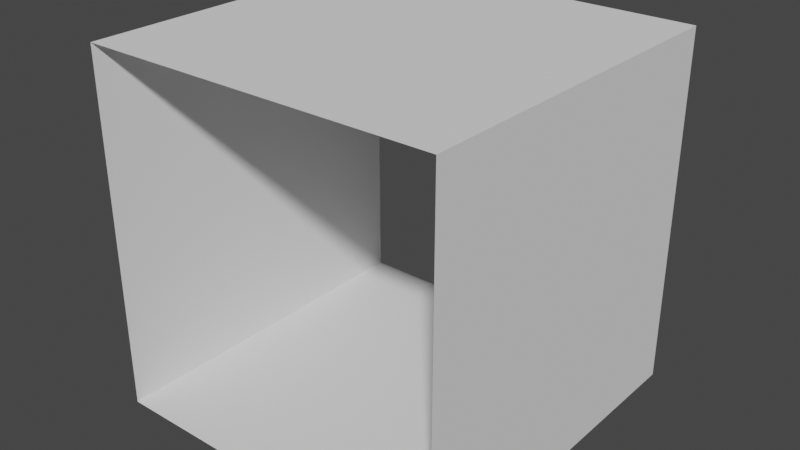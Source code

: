 # Source: Cuboid.blend  (saved by Blender 2.91.10; exported with 4.5.12 LTS)
import bpy
from mathutils import Matrix  # noqa: F401  (used for matrix-valued properties, if any)

bpy.ops.wm.read_factory_settings(use_empty=True)
scene = bpy.context.scene
scene.name = 'Scene'

# ---- collections
col_collection = bpy.data.collections.new('Collection'); scene.collection.children.link(col_collection)

# ---- world
world_world = bpy.data.worlds.new('World'); scene.world = world_world
world_world.use_nodes = True; world_world.node_tree.nodes.clear()
_N = world_world.node_tree.nodes; _L = world_world.node_tree.links
n0 = _N.new('ShaderNodeOutputWorld'); n0.name = 'World Output'; n0.location = (300, 300)
n1 = _N.new('ShaderNodeBackground'); n1.name = 'Background'; n1.location = (10, 300)
n1.inputs[0].default_value = (0.05088, 0.05088, 0.05088, 1.0)
_L.new(n1.outputs[0], n0.inputs[0])
n0.is_active_output = True
world_world.color = (0.05088, 0.05088, 0.05088)
world_world.use_sun_shadow = False
world_world.sun_shadow_jitter_overblur = 0.0

# ---- meshes
me_cube = bpy.data.meshes.new('Cube')
me_cube.from_pydata([(-0.5, -1.0, -0.5), (-0.5, -1.0, 0.5), (-0.5, 0.0, -0.5), (-0.5, 0.0, 0.5), (0.5, -1.0, -0.5), (0.5, -1.0, 0.5), (0.5, 0.0, -0.5), (0.5, 0.0, 0.5), (0.49, 0.0, -0.5), (0.48, 0.0, -0.5), (0.47, 0.0, -0.5), (0.46, 0.0, -0.5), (0.45, 0.0, -0.5), (0.44, 0.0, -0.5), (0.43, 0.0, -0.5), (0.42, 0.0, -0.5), (0.41, 0.0, -0.5), (0.4, 0.0, -0.5), (0.39, 0.0, -0.5), (0.38, 0.0, -0.5), (0.37, 0.0, -0.5), (0.36, 0.0, -0.5), (0.35, 0.0, -0.5), (0.34, 0.0, -0.5), (0.33, 0.0, -0.5), (0.32, 0.0, -0.5), (0.31, 0.0, -0.5), (0.3, 0.0, -0.5), (0.29, 0.0, -0.5), (0.28, 0.0, -0.5), (0.27, 0.0, -0.5), (0.26, 0.0, -0.5), (0.25, 0.0, -0.5), (0.24, 0.0, -0.5), (0.23, 0.0, -0.5), (0.22, 0.0, -0.5), (0.21, 0.0, -0.5), (0.2, 0.0, -0.5), (0.19, 0.0, -0.5), (0.18, 0.0, -0.5), (0.17, 0.0, -0.5), (0.16, 0.0, -0.5), (0.15, 0.0, -0.5), (0.14, 0.0, -0.5), (0.13, 0.0, -0.5), (0.12, 0.0, -0.5), (0.11, 0.0, -0.5), (0.1, 0.0, -0.5), (0.09, 0.0, -0.5), (0.08, 0.0, -0.5), (0.07, 0.0, -0.5), (0.06, 0.0, -0.5), (0.05, 0.0, -0.5), (0.04, 0.0, -0.5), (0.03, 0.0, -0.5), (0.02, 0.0, -0.5), (0.01, 0.0, -0.5), (1.248e-07, 0.0, -0.5), (-0.01, 0.0, -0.5), (-0.02, 0.0, -0.5), (-0.03, 0.0, -0.5), (-0.04, 0.0, -0.5), (-0.05, 0.0, -0.5), (-0.06, 0.0, -0.5), (-0.07, 0.0, -0.5), (-0.08, 0.0, -0.5), (-0.09, 0.0, -0.5), (-0.1, 0.0, -0.5), (-0.11, 0.0, -0.5), (-0.12, 0.0, -0.5), (-0.13, 0.0, -0.5), (-0.14, 0.0, -0.5), (-0.15, 0.0, -0.5), (-0.16, 0.0, -0.5), (-0.17, 0.0, -0.5), (-0.18, 0.0, -0.5), (-0.19, 0.0, -0.5), (-0.2, 0.0, -0.5), (-0.21, 0.0, -0.5), (-0.22, 0.0, -0.5), (-0.23, 0.0, -0.5), (-0.24, 0.0, -0.5), (-0.25, 0.0, -0.5), (-0.26, 0.0, -0.5), (-0.27, 0.0, -0.5), (-0.28, 0.0, -0.5), (-0.29, 0.0, -0.5), (-0.3, 0.0, -0.5), (-0.31, 0.0, -0.5), (-0.32, 0.0, -0.5), (-0.33, 0.0, -0.5), (-0.34, 0.0, -0.5), (-0.35, 0.0, -0.5), (-0.36, 0.0, -0.5), (-0.37, 0.0, -0.5), (-0.38, 0.0, -0.5), (-0.39, 0.0, -0.5), (-0.4, 0.0, -0.5), (-0.41, 0.0, -0.5), (-0.42, 0.0, -0.5), (-0.43, 0.0, -0.5), (-0.44, 0.0, -0.5), (-0.45, 0.0, -0.5), (-0.46, 0.0, -0.5), (-0.47, 0.0, -0.5), (-0.48, 0.0, -0.5), (-0.49, 0.0, -0.5), (-0.49, 0.0, 0.5), (-0.48, 0.0, 0.5), (-0.47, 0.0, 0.5), (-0.46, 0.0, 0.5), (-0.45, 0.0, 0.5), (-0.44, 0.0, 0.5), (-0.43, 0.0, 0.5), (-0.42, 0.0, 0.5), (-0.41, 0.0, 0.5), (-0.4, 0.0, 0.5), (-0.39, 0.0, 0.5), (-0.38, 0.0, 0.5), (-0.37, 0.0, 0.5), (-0.36, 0.0, 0.5), (-0.35, 0.0, 0.5), (-0.34, 0.0, 0.5), (-0.33, 0.0, 0.5), (-0.32, 0.0, 0.5), (-0.31, 0.0, 0.5), (-0.3, 0.0, 0.5), (-0.29, 0.0, 0.5), (-0.28, 0.0, 0.5), (-0.27, 0.0, 0.5), (-0.26, 0.0, 0.5), (-0.25, 0.0, 0.5), (-0.24, 0.0, 0.5), (-0.23, 0.0, 0.5), (-0.22, 0.0, 0.5), (-0.21, 0.0, 0.5), (-0.2, 0.0, 0.5), (-0.19, 0.0, 0.5), (-0.18, 0.0, 0.5), (-0.17, 0.0, 0.5), (-0.16, 0.0, 0.5), (-0.15, 0.0, 0.5), (-0.14, 0.0, 0.5), (-0.13, 0.0, 0.5), (-0.12, 0.0, 0.5), (-0.11, 0.0, 0.5), (-0.1, 0.0, 0.5), (-0.09, 0.0, 0.5), (-0.08, 0.0, 0.5), (-0.07, 0.0, 0.5), (-0.06, 0.0, 0.5), (-0.05, 0.0, 0.5), (-0.04, 0.0, 0.5), (-0.03, 0.0, 0.5), (-0.02, 0.0, 0.5), (-0.01, 0.0, 0.5), (-1.248e-07, 0.0, 0.5), (0.01, 0.0, 0.5), (0.02, 0.0, 0.5), (0.03, 0.0, 0.5), (0.04, 0.0, 0.5), (0.05, 0.0, 0.5), (0.06, 0.0, 0.5), (0.07, 0.0, 0.5), (0.08, 0.0, 0.5), (0.09, 0.0, 0.5), (0.1, 0.0, 0.5), (0.11, 0.0, 0.5), (0.12, 0.0, 0.5), (0.13, 0.0, 0.5), (0.14, 0.0, 0.5), (0.15, 0.0, 0.5), (0.16, 0.0, 0.5), (0.17, 0.0, 0.5), (0.18, 0.0, 0.5), (0.19, 0.0, 0.5), (0.2, 0.0, 0.5), (0.21, 0.0, 0.5), (0.22, 0.0, 0.5), (0.23, 0.0, 0.5), (0.24, 0.0, 0.5), (0.25, 0.0, 0.5), (0.26, 0.0, 0.5), (0.27, 0.0, 0.5), (0.28, 0.0, 0.5), (0.29, 0.0, 0.5), (0.3, 0.0, 0.5), (0.31, 0.0, 0.5), (0.32, 0.0, 0.5), (0.33, 0.0, 0.5), (0.34, 0.0, 0.5), (0.35, 0.0, 0.5), (0.36, 0.0, 0.5), (0.37, 0.0, 0.5), (0.38, 0.0, 0.5), (0.39, 0.0, 0.5), (0.4, 0.0, 0.5), (0.41, 0.0, 0.5), (0.42, 0.0, 0.5), (0.43, 0.0, 0.5), (0.44, 0.0, 0.5), (0.45, 0.0, 0.5), (0.46, 0.0, 0.5), (0.47, 0.0, 0.5), (0.48, 0.0, 0.5), (0.49, 0.0, 0.5), (-0.49, -1.0, -0.5), (-0.48, -1.0, -0.5), (-0.47, -1.0, -0.5), (-0.46, -1.0, -0.5), (-0.45, -1.0, -0.5), (-0.44, -1.0, -0.5), (-0.43, -1.0, -0.5), (-0.42, -1.0, -0.5), (-0.41, -1.0, -0.5), (-0.4, -1.0, -0.5), (-0.39, -1.0, -0.5), (-0.38, -1.0, -0.5), (-0.37, -1.0, -0.5), (-0.36, -1.0, -0.5), (-0.35, -1.0, -0.5), (-0.34, -1.0, -0.5), (-0.33, -1.0, -0.5), (-0.32, -1.0, -0.5), (-0.31, -1.0, -0.5), (-0.3, -1.0, -0.5), (-0.29, -1.0, -0.5), (-0.28, -1.0, -0.5), (-0.27, -1.0, -0.5), (-0.26, -1.0, -0.5), (-0.25, -1.0, -0.5), (-0.24, -1.0, -0.5), (-0.23, -1.0, -0.5), (-0.22, -1.0, -0.5), (-0.21, -1.0, -0.5), (-0.2, -1.0, -0.5), (-0.19, -1.0, -0.5), (-0.18, -1.0, -0.5), (-0.17, -1.0, -0.5), (-0.16, -1.0, -0.5), (-0.15, -1.0, -0.5), (-0.14, -1.0, -0.5), (-0.13, -1.0, -0.5), (-0.12, -1.0, -0.5), (-0.11, -1.0, -0.5), (-0.1, -1.0, -0.5), (-0.09, -1.0, -0.5), (-0.08, -1.0, -0.5), (-0.07, -1.0, -0.5), (-0.06, -1.0, -0.5), (-0.05, -1.0, -0.5), (-0.04, -1.0, -0.5), (-0.03, -1.0, -0.5), (-0.02, -1.0, -0.5), (-0.01, -1.0, -0.5), (-1.248e-07, -1.0, -0.5), (0.01, -1.0, -0.5), (0.02, -1.0, -0.5), (0.03, -1.0, -0.5), (0.04, -1.0, -0.5), (0.05, -1.0, -0.5), (0.06, -1.0, -0.5), (0.07, -1.0, -0.5), (0.08, -1.0, -0.5), (0.09, -1.0, -0.5), (0.1, -1.0, -0.5), (0.11, -1.0, -0.5), (0.12, -1.0, -0.5), (0.13, -1.0, -0.5), (0.14, -1.0, -0.5), (0.15, -1.0, -0.5), (0.16, -1.0, -0.5), (0.17, -1.0, -0.5), (0.18, -1.0, -0.5), (0.19, -1.0, -0.5), (0.2, -1.0, -0.5), (0.21, -1.0, -0.5), (0.22, -1.0, -0.5), (0.23, -1.0, -0.5), (0.24, -1.0, -0.5), (0.25, -1.0, -0.5), (0.26, -1.0, -0.5), (0.27, -1.0, -0.5), (0.28, -1.0, -0.5), (0.29, -1.0, -0.5), (0.3, -1.0, -0.5), (0.31, -1.0, -0.5), (0.32, -1.0, -0.5), (0.33, -1.0, -0.5), (0.34, -1.0, -0.5), (0.35, -1.0, -0.5), (0.36, -1.0, -0.5), (0.37, -1.0, -0.5), (0.38, -1.0, -0.5), (0.39, -1.0, -0.5), (0.4, -1.0, -0.5), (0.41, -1.0, -0.5), (0.42, -1.0, -0.5), (0.43, -1.0, -0.5), (0.44, -1.0, -0.5), (0.45, -1.0, -0.5), (0.46, -1.0, -0.5), (0.47, -1.0, -0.5), (0.48, -1.0, -0.5), (0.49, -1.0, -0.5), (0.49, -1.0, 0.5), (0.48, -1.0, 0.5), (0.47, -1.0, 0.5), (0.46, -1.0, 0.5), (0.45, -1.0, 0.5), (0.44, -1.0, 0.5), (0.43, -1.0, 0.5), (0.42, -1.0, 0.5), (0.41, -1.0, 0.5), (0.4, -1.0, 0.5), (0.39, -1.0, 0.5), (0.38, -1.0, 0.5), (0.37, -1.0, 0.5), (0.36, -1.0, 0.5), (0.35, -1.0, 0.5), (0.34, -1.0, 0.5), (0.33, -1.0, 0.5), (0.32, -1.0, 0.5), (0.31, -1.0, 0.5), (0.3, -1.0, 0.5), (0.29, -1.0, 0.5), (0.28, -1.0, 0.5), (0.27, -1.0, 0.5), (0.26, -1.0, 0.5), (0.25, -1.0, 0.5), (0.24, -1.0, 0.5), (0.23, -1.0, 0.5), (0.22, -1.0, 0.5), (0.21, -1.0, 0.5), (0.2, -1.0, 0.5), (0.19, -1.0, 0.5), (0.18, -1.0, 0.5), (0.17, -1.0, 0.5), (0.16, -1.0, 0.5), (0.15, -1.0, 0.5), (0.14, -1.0, 0.5), (0.13, -1.0, 0.5), (0.12, -1.0, 0.5), (0.11, -1.0, 0.5), (0.1, -1.0, 0.5), (0.09, -1.0, 0.5), (0.08, -1.0, 0.5), (0.07, -1.0, 0.5), (0.06, -1.0, 0.5), (0.05, -1.0, 0.5), (0.04, -1.0, 0.5), (0.03, -1.0, 0.5), (0.02, -1.0, 0.5), (0.01, -1.0, 0.5), (1.248e-07, -1.0, 0.5), (-0.01, -1.0, 0.5), (-0.02, -1.0, 0.5), (-0.03, -1.0, 0.5), (-0.04, -1.0, 0.5), (-0.05, -1.0, 0.5), (-0.06, -1.0, 0.5), (-0.07, -1.0, 0.5), (-0.08, -1.0, 0.5), (-0.09, -1.0, 0.5), (-0.1, -1.0, 0.5), (-0.11, -1.0, 0.5), (-0.12, -1.0, 0.5), (-0.13, -1.0, 0.5), (-0.14, -1.0, 0.5), (-0.15, -1.0, 0.5), (-0.16, -1.0, 0.5), (-0.17, -1.0, 0.5), (-0.18, -1.0, 0.5), (-0.19, -1.0, 0.5), (-0.2, -1.0, 0.5), (-0.21, -1.0, 0.5), (-0.22, -1.0, 0.5), (-0.23, -1.0, 0.5), (-0.24, -1.0, 0.5), (-0.25, -1.0, 0.5), (-0.26, -1.0, 0.5), (-0.27, -1.0, 0.5), (-0.28, -1.0, 0.5), (-0.29, -1.0, 0.5), (-0.3, -1.0, 0.5), (-0.31, -1.0, 0.5), (-0.32, -1.0, 0.5), (-0.33, -1.0, 0.5), (-0.34, -1.0, 0.5), (-0.35, -1.0, 0.5), (-0.36, -1.0, 0.5), (-0.37, -1.0, 0.5), (-0.38, -1.0, 0.5), (-0.39, -1.0, 0.5), (-0.4, -1.0, 0.5), (-0.41, -1.0, 0.5), (-0.42, -1.0, 0.5), (-0.43, -1.0, 0.5), (-0.44, -1.0, 0.5), (-0.45, -1.0, 0.5), (-0.46, -1.0, 0.5), (-0.47, -1.0, 0.5), (-0.48, -1.0, 0.5), (-0.49, -1.0, 0.5), (-0.5, -1.0, -0.49), (-0.5, -1.0, -0.48), (-0.5, -1.0, -0.47), (-0.5, -1.0, -0.46), (-0.5, -1.0, -0.45), (-0.5, -1.0, -0.44), (-0.5, -1.0, -0.43), (-0.5, -1.0, -0.42), (-0.5, -1.0, -0.41), (-0.5, -1.0, -0.4), (-0.5, -1.0, -0.39), (-0.5, -1.0, -0.38), (-0.5, -1.0, -0.37), (-0.5, -1.0, -0.36), (-0.5, -1.0, -0.35), (-0.5, -1.0, -0.34), (-0.5, -1.0, -0.33), (-0.5, -1.0, -0.32), (-0.5, -1.0, -0.31), (-0.5, -1.0, -0.3), (-0.5, -1.0, -0.29), (-0.5, -1.0, -0.28), (-0.5, -1.0, -0.27), (-0.5, -1.0, -0.26), (-0.5, -1.0, -0.25), (-0.5, -1.0, -0.24), (-0.5, -1.0, -0.23), (-0.5, -1.0, -0.22), (-0.5, -1.0, -0.21), (-0.5, -1.0, -0.2), (-0.5, -1.0, -0.19), (-0.5, -1.0, -0.18), (-0.5, -1.0, -0.17), (-0.5, -1.0, -0.16), (-0.5, -1.0, -0.15), (-0.5, -1.0, -0.14), (-0.5, -1.0, -0.13), (-0.5, -1.0, -0.12), (-0.5, -1.0, -0.11), (-0.5, -1.0, -0.1), (-0.5, -1.0, -0.09), (-0.5, -1.0, -0.08), (-0.5, -1.0, -0.07), (-0.5, -1.0, -0.06), (-0.5, -1.0, -0.05), (-0.5, -1.0, -0.04), (-0.5, -1.0, -0.03), (-0.5, -1.0, -0.02), (-0.5, -1.0, -0.01), (-0.5, -1.0, -1.248e-07), (-0.5, -1.0, 0.01), (-0.5, -1.0, 0.02), (-0.5, -1.0, 0.03), (-0.5, -1.0, 0.04), (-0.5, -1.0, 0.05), (-0.5, -1.0, 0.06), (-0.5, -1.0, 0.07), (-0.5, -1.0, 0.08), (-0.5, -1.0, 0.09), (-0.5, -1.0, 0.1), (-0.5, -1.0, 0.11), (-0.5, -1.0, 0.12), (-0.5, -1.0, 0.13), (-0.5, -1.0, 0.14), (-0.5, -1.0, 0.15), (-0.5, -1.0, 0.16), (-0.5, -1.0, 0.17), (-0.5, -1.0, 0.18), (-0.5, -1.0, 0.19), (-0.5, -1.0, 0.2), (-0.5, -1.0, 0.21), (-0.5, -1.0, 0.22), (-0.5, -1.0, 0.23), (-0.5, -1.0, 0.24), (-0.5, -1.0, 0.25), (-0.5, -1.0, 0.26), (-0.5, -1.0, 0.27), (-0.5, -1.0, 0.28), (-0.5, -1.0, 0.29), (-0.5, -1.0, 0.3), (-0.5, -1.0, 0.31), (-0.5, -1.0, 0.32), (-0.5, -1.0, 0.33), (-0.5, -1.0, 0.34), (-0.5, -1.0, 0.35), (-0.5, -1.0, 0.36), (-0.5, -1.0, 0.37), (-0.5, -1.0, 0.38), (-0.5, -1.0, 0.39), (-0.5, -1.0, 0.4), (-0.5, -1.0, 0.41), (-0.5, -1.0, 0.42), (-0.5, -1.0, 0.43), (-0.5, -1.0, 0.44), (-0.5, -1.0, 0.45), (-0.5, -1.0, 0.46), (-0.5, -1.0, 0.47), (-0.5, -1.0, 0.48), (-0.5, -1.0, 0.49), (-0.5, 0.0, 0.49), (-0.5, 0.0, 0.48), (-0.5, 0.0, 0.47), (-0.5, 0.0, 0.46), (-0.5, 0.0, 0.45), (-0.5, 0.0, 0.44), (-0.5, 0.0, 0.43), (-0.5, 0.0, 0.42), (-0.5, 0.0, 0.41), (-0.5, 0.0, 0.4), (-0.5, 0.0, 0.39), (-0.5, 0.0, 0.38), (-0.5, 0.0, 0.37), (-0.5, 0.0, 0.36), (-0.5, 0.0, 0.35), (-0.5, 0.0, 0.34), (-0.5, 0.0, 0.33), (-0.5, 0.0, 0.32), (-0.5, 0.0, 0.31), (-0.5, 0.0, 0.3), (-0.5, 0.0, 0.29), (-0.5, 0.0, 0.28), (-0.5, 0.0, 0.27), (-0.5, 0.0, 0.26), (-0.5, 0.0, 0.25), (-0.5, 0.0, 0.24), (-0.5, 0.0, 0.23), (-0.5, 0.0, 0.22), (-0.5, 0.0, 0.21), (-0.5, 0.0, 0.2), (-0.5, 0.0, 0.19), (-0.5, 0.0, 0.18), (-0.5, 0.0, 0.17), (-0.5, 0.0, 0.16), (-0.5, 0.0, 0.15), (-0.5, 0.0, 0.14), (-0.5, 0.0, 0.13), (-0.5, 0.0, 0.12), (-0.5, 0.0, 0.11), (-0.5, 0.0, 0.1), (-0.5, 0.0, 0.09), (-0.5, 0.0, 0.08), (-0.5, 0.0, 0.07), (-0.5, 0.0, 0.06), (-0.5, 0.0, 0.05), (-0.5, 0.0, 0.04), (-0.5, 0.0, 0.03), (-0.5, 0.0, 0.02), (-0.5, 0.0, 0.01), (-0.5, 0.0, 1.248e-07), (-0.5, 0.0, -0.01), (-0.5, 0.0, -0.02), (-0.5, 0.0, -0.03), (-0.5, 0.0, -0.04), (-0.5, 0.0, -0.05), (-0.5, 0.0, -0.06), (-0.5, 0.0, -0.07), (-0.5, 0.0, -0.08), (-0.5, 0.0, -0.09), (-0.5, 0.0, -0.1), (-0.5, 0.0, -0.11), (-0.5, 0.0, -0.12), (-0.5, 0.0, -0.13), (-0.5, 0.0, -0.14), (-0.5, 0.0, -0.15), (-0.5, 0.0, -0.16), (-0.5, 0.0, -0.17), (-0.5, 0.0, -0.18), (-0.5, 0.0, -0.19), (-0.5, 0.0, -0.2), (-0.5, 0.0, -0.21), (-0.5, 0.0, -0.22), (-0.5, 0.0, -0.23), (-0.5, 0.0, -0.24), (-0.5, 0.0, -0.25), (-0.5, 0.0, -0.26), (-0.5, 0.0, -0.27), (-0.5, 0.0, -0.28), (-0.5, 0.0, -0.29), (-0.5, 0.0, -0.3), (-0.5, 0.0, -0.31), (-0.5, 0.0, -0.32), (-0.5, 0.0, -0.33), (-0.5, 0.0, -0.34), (-0.5, 0.0, -0.35), (-0.5, 0.0, -0.36), (-0.5, 0.0, -0.37), (-0.5, 0.0, -0.38), (-0.5, 0.0, -0.39), (-0.5, 0.0, -0.4), (-0.5, 0.0, -0.41), (-0.5, 0.0, -0.42), (-0.5, 0.0, -0.43), (-0.5, 0.0, -0.44), (-0.5, 0.0, -0.45), (-0.5, 0.0, -0.46), (-0.5, 0.0, -0.47), (-0.5, 0.0, -0.48), (-0.5, 0.0, -0.49), (0.5, 0.0, 0.49), (0.5, 0.0, 0.48), (0.5, 0.0, 0.47), (0.5, 0.0, 0.46), (0.5, 0.0, 0.45), (0.5, 0.0, 0.44), (0.5, 0.0, 0.43), (0.5, 0.0, 0.42), (0.5, 0.0, 0.41), (0.5, 0.0, 0.4), (0.5, 0.0, 0.39), (0.5, 0.0, 0.38), (0.5, 0.0, 0.37), (0.5, 0.0, 0.36), (0.5, 0.0, 0.35), (0.5, 0.0, 0.34), (0.5, 0.0, 0.33), (0.5, 0.0, 0.32), (0.5, 0.0, 0.31), (0.5, 0.0, 0.3), (0.5, 0.0, 0.29), (0.5, 0.0, 0.28), (0.5, 0.0, 0.27), (0.5, 0.0, 0.26), (0.5, 0.0, 0.25), (0.5, 0.0, 0.24), (0.5, 0.0, 0.23), (0.5, 0.0, 0.22), (0.5, 0.0, 0.21), (0.5, 0.0, 0.2), (0.5, 0.0, 0.19), (0.5, 0.0, 0.18), (0.5, 0.0, 0.17), (0.5, 0.0, 0.16), (0.5, 0.0, 0.15), (0.5, 0.0, 0.14), (0.5, 0.0, 0.13), (0.5, 0.0, 0.12), (0.5, 0.0, 0.11), (0.5, 0.0, 0.1), (0.5, 0.0, 0.09), (0.5, 0.0, 0.08), (0.5, 0.0, 0.07), (0.5, 0.0, 0.06), (0.5, 0.0, 0.05), (0.5, 0.0, 0.04), (0.5, 0.0, 0.03), (0.5, 0.0, 0.02), (0.5, 0.0, 0.01), (0.5, 0.0, 1.248e-07), (0.5, 0.0, -0.01), (0.5, 0.0, -0.02), (0.5, 0.0, -0.03), (0.5, 0.0, -0.04), (0.5, 0.0, -0.05), (0.5, 0.0, -0.06), (0.5, 0.0, -0.07), (0.5, 0.0, -0.08), (0.5, 0.0, -0.09), (0.5, 0.0, -0.1), (0.5, 0.0, -0.11), (0.5, 0.0, -0.12), (0.5, 0.0, -0.13), (0.5, 0.0, -0.14), (0.5, 0.0, -0.15), (0.5, 0.0, -0.16), (0.5, 0.0, -0.17), (0.5, 0.0, -0.18), (0.5, 0.0, -0.19), (0.5, 0.0, -0.2), (0.5, 0.0, -0.21), (0.5, 0.0, -0.22), (0.5, 0.0, -0.23), (0.5, 0.0, -0.24), (0.5, 0.0, -0.25), (0.5, 0.0, -0.26), (0.5, 0.0, -0.27), (0.5, 0.0, -0.28), (0.5, 0.0, -0.29), (0.5, 0.0, -0.3), (0.5, 0.0, -0.31), (0.5, 0.0, -0.32), (0.5, 0.0, -0.33), (0.5, 0.0, -0.34), (0.5, 0.0, -0.35), (0.5, 0.0, -0.36), (0.5, 0.0, -0.37), (0.5, 0.0, -0.38), (0.5, 0.0, -0.39), (0.5, 0.0, -0.4), (0.5, 0.0, -0.41), (0.5, 0.0, -0.42), (0.5, 0.0, -0.43), (0.5, 0.0, -0.44), (0.5, 0.0, -0.45), (0.5, 0.0, -0.46), (0.5, 0.0, -0.47), (0.5, 0.0, -0.48), (0.5, 0.0, -0.49), (0.5, -1.0, 0.49), (0.5, -1.0, 0.48), (0.5, -1.0, 0.47), (0.5, -1.0, 0.46), (0.5, -1.0, 0.45), (0.5, -1.0, 0.44), (0.5, -1.0, 0.43), (0.5, -1.0, 0.42), (0.5, -1.0, 0.41), (0.5, -1.0, 0.4), (0.5, -1.0, 0.39), (0.5, -1.0, 0.38), (0.5, -1.0, 0.37), (0.5, -1.0, 0.36), (0.5, -1.0, 0.35), (0.5, -1.0, 0.34), (0.5, -1.0, 0.33), (0.5, -1.0, 0.32), (0.5, -1.0, 0.31), (0.5, -1.0, 0.3), (0.5, -1.0, 0.29), (0.5, -1.0, 0.28), (0.5, -1.0, 0.27), (0.5, -1.0, 0.26), (0.5, -1.0, 0.25), (0.5, -1.0, 0.24), (0.5, -1.0, 0.23), (0.5, -1.0, 0.22), (0.5, -1.0, 0.21), (0.5, -1.0, 0.2), (0.5, -1.0, 0.19), (0.5, -1.0, 0.18), (0.5, -1.0, 0.17), (0.5, -1.0, 0.16), (0.5, -1.0, 0.15), (0.5, -1.0, 0.14), (0.5, -1.0, 0.13), (0.5, -1.0, 0.12), (0.5, -1.0, 0.11), (0.5, -1.0, 0.1), (0.5, -1.0, 0.09), (0.5, -1.0, 0.08), (0.5, -1.0, 0.07), (0.5, -1.0, 0.06), (0.5, -1.0, 0.05), (0.5, -1.0, 0.04), (0.5, -1.0, 0.03), (0.5, -1.0, 0.02), (0.5, -1.0, 0.01), (0.5, -1.0, 1.248e-07), (0.5, -1.0, -0.01), (0.5, -1.0, -0.02), (0.5, -1.0, -0.03), (0.5, -1.0, -0.04), (0.5, -1.0, -0.05), (0.5, -1.0, -0.06), (0.5, -1.0, -0.07), (0.5, -1.0, -0.08), (0.5, -1.0, -0.09), (0.5, -1.0, -0.1), (0.5, -1.0, -0.11), (0.5, -1.0, -0.12), (0.5, -1.0, -0.13), (0.5, -1.0, -0.14), (0.5, -1.0, -0.15), (0.5, -1.0, -0.16), (0.5, -1.0, -0.17), (0.5, -1.0, -0.18), (0.5, -1.0, -0.19), (0.5, -1.0, -0.2), (0.5, -1.0, -0.21), (0.5, -1.0, -0.22), (0.5, -1.0, -0.23), (0.5, -1.0, -0.24), (0.5, -1.0, -0.25), (0.5, -1.0, -0.26), (0.5, -1.0, -0.27), (0.5, -1.0, -0.28), (0.5, -1.0, -0.29), (0.5, -1.0, -0.3), (0.5, -1.0, -0.31), (0.5, -1.0, -0.32), (0.5, -1.0, -0.33), (0.5, -1.0, -0.34), (0.5, -1.0, -0.35), (0.5, -1.0, -0.36), (0.5, -1.0, -0.37), (0.5, -1.0, -0.38), (0.5, -1.0, -0.39), (0.5, -1.0, -0.4), (0.5, -1.0, -0.41), (0.5, -1.0, -0.42), (0.5, -1.0, -0.43), (0.5, -1.0, -0.44), (0.5, -1.0, -0.45), (0.5, -1.0, -0.46), (0.5, -1.0, -0.47), (0.5, -1.0, -0.48), (0.5, -1.0, -0.49)], [], [(502, 1, 3, 503), (602, 7, 5, 701), (8, 6, 4, 304), (107, 3, 1, 403), (7, 205, 305, 5), (205, 204, 306, 305), (204, 203, 307, 306), (203, 202, 308, 307), (202, 201, 309, 308), (201, 200, 310, 309), (200, 199, 311, 310), (199, 198, 312, 311), (198, 197, 313, 312), (197, 196, 314, 313), (196, 195, 315, 314), (195, 194, 316, 315), (194, 193, 317, 316), (193, 192, 318, 317), (192, 191, 319, 318), (191, 190, 320, 319), (190, 189, 321, 320), (189, 188, 322, 321), (188, 187, 323, 322), (187, 186, 324, 323), (186, 185, 325, 324), (185, 184, 326, 325), (184, 183, 327, 326), (183, 182, 328, 327), (182, 181, 329, 328), (181, 180, 330, 329), (180, 179, 331, 330), (179, 178, 332, 331), (178, 177, 333, 332), (177, 176, 334, 333), (176, 175, 335, 334), (175, 174, 336, 335), (174, 173, 337, 336), (173, 172, 338, 337), (172, 171, 339, 338), (171, 170, 340, 339), (170, 169, 341, 340), (169, 168, 342, 341), (168, 167, 343, 342), (167, 166, 344, 343), (166, 165, 345, 344), (165, 164, 346, 345), (164, 163, 347, 346), (163, 162, 348, 347), (162, 161, 349, 348), (161, 160, 350, 349), (160, 159, 351, 350), (159, 158, 352, 351), (158, 157, 353, 352), (157, 156, 354, 353), (156, 155, 355, 354), (155, 154, 356, 355), (154, 153, 357, 356), (153, 152, 358, 357), (152, 151, 359, 358), (151, 150, 360, 359), (150, 149, 361, 360), (149, 148, 362, 361), (148, 147, 363, 362), (147, 146, 364, 363), (146, 145, 365, 364), (145, 144, 366, 365), (144, 143, 367, 366), (143, 142, 368, 367), (142, 141, 369, 368), (141, 140, 370, 369), (140, 139, 371, 370), (139, 138, 372, 371), (138, 137, 373, 372), (137, 136, 374, 373), (136, 135, 375, 374), (135, 134, 376, 375), (134, 133, 377, 376), (133, 132, 378, 377), (132, 131, 379, 378), (131, 130, 380, 379), (130, 129, 381, 380), (129, 128, 382, 381), (128, 127, 383, 382), (127, 126, 384, 383), (126, 125, 385, 384), (125, 124, 386, 385), (124, 123, 387, 386), (123, 122, 388, 387), (122, 121, 389, 388), (121, 120, 390, 389), (120, 119, 391, 390), (119, 118, 392, 391), (118, 117, 393, 392), (117, 116, 394, 393), (116, 115, 395, 394), (115, 114, 396, 395), (114, 113, 397, 396), (113, 112, 398, 397), (112, 111, 399, 398), (111, 110, 400, 399), (110, 109, 401, 400), (109, 108, 402, 401), (108, 107, 403, 402), (2, 106, 206, 0), (106, 105, 207, 206), (105, 104, 208, 207), (104, 103, 209, 208), (103, 102, 210, 209), (102, 101, 211, 210), (101, 100, 212, 211), (100, 99, 213, 212), (99, 98, 214, 213), (98, 97, 215, 214), (97, 96, 216, 215), (96, 95, 217, 216), (95, 94, 218, 217), (94, 93, 219, 218), (93, 92, 220, 219), (92, 91, 221, 220), (91, 90, 222, 221), (90, 89, 223, 222), (89, 88, 224, 223), (88, 87, 225, 224), (87, 86, 226, 225), (86, 85, 227, 226), (85, 84, 228, 227), (84, 83, 229, 228), (83, 82, 230, 229), (82, 81, 231, 230), (81, 80, 232, 231), (80, 79, 233, 232), (79, 78, 234, 233), (78, 77, 235, 234), (77, 76, 236, 235), (76, 75, 237, 236), (75, 74, 238, 237), (74, 73, 239, 238), (73, 72, 240, 239), (72, 71, 241, 240), (71, 70, 242, 241), (70, 69, 243, 242), (69, 68, 244, 243), (68, 67, 245, 244), (67, 66, 246, 245), (66, 65, 247, 246), (65, 64, 248, 247), (64, 63, 249, 248), (63, 62, 250, 249), (62, 61, 251, 250), (61, 60, 252, 251), (60, 59, 253, 252), (59, 58, 254, 253), (58, 57, 255, 254), (57, 56, 256, 255), (56, 55, 257, 256), (55, 54, 258, 257), (54, 53, 259, 258), (53, 52, 260, 259), (52, 51, 261, 260), (51, 50, 262, 261), (50, 49, 263, 262), (49, 48, 264, 263), (48, 47, 265, 264), (47, 46, 266, 265), (46, 45, 267, 266), (45, 44, 268, 267), (44, 43, 269, 268), (43, 42, 270, 269), (42, 41, 271, 270), (41, 40, 272, 271), (40, 39, 273, 272), (39, 38, 274, 273), (38, 37, 275, 274), (37, 36, 276, 275), (36, 35, 277, 276), (35, 34, 278, 277), (34, 33, 279, 278), (33, 32, 280, 279), (32, 31, 281, 280), (31, 30, 282, 281), (30, 29, 283, 282), (29, 28, 284, 283), (28, 27, 285, 284), (27, 26, 286, 285), (26, 25, 287, 286), (25, 24, 288, 287), (24, 23, 289, 288), (23, 22, 290, 289), (22, 21, 291, 290), (21, 20, 292, 291), (20, 19, 293, 292), (19, 18, 294, 293), (18, 17, 295, 294), (17, 16, 296, 295), (16, 15, 297, 296), (15, 14, 298, 297), (14, 13, 299, 298), (13, 12, 300, 299), (12, 11, 301, 300), (11, 10, 302, 301), (10, 9, 303, 302), (9, 8, 304, 303), (6, 700, 799, 4), (700, 699, 798, 799), (699, 698, 797, 798), (698, 697, 796, 797), (697, 696, 795, 796), (696, 695, 794, 795), (695, 694, 793, 794), (694, 693, 792, 793), (693, 692, 791, 792), (692, 691, 790, 791), (691, 690, 789, 790), (690, 689, 788, 789), (689, 688, 787, 788), (688, 687, 786, 787), (687, 686, 785, 786), (686, 685, 784, 785), (685, 684, 783, 784), (684, 683, 782, 783), (683, 682, 781, 782), (682, 681, 780, 781), (681, 680, 779, 780), (680, 679, 778, 779), (679, 678, 777, 778), (678, 677, 776, 777), (677, 676, 775, 776), (676, 675, 774, 775), (675, 674, 773, 774), (674, 673, 772, 773), (673, 672, 771, 772), (672, 671, 770, 771), (671, 670, 769, 770), (670, 669, 768, 769), (669, 668, 767, 768), (668, 667, 766, 767), (667, 666, 765, 766), (666, 665, 764, 765), (665, 664, 763, 764), (664, 663, 762, 763), (663, 662, 761, 762), (662, 661, 760, 761), (661, 660, 759, 760), (660, 659, 758, 759), (659, 658, 757, 758), (658, 657, 756, 757), (657, 656, 755, 756), (656, 655, 754, 755), (655, 654, 753, 754), (654, 653, 752, 753), (653, 652, 751, 752), (652, 651, 750, 751), (651, 650, 749, 750), (650, 649, 748, 749), (649, 648, 747, 748), (648, 647, 746, 747), (647, 646, 745, 746), (646, 645, 744, 745), (645, 644, 743, 744), (644, 643, 742, 743), (643, 642, 741, 742), (642, 641, 740, 741), (641, 640, 739, 740), (640, 639, 738, 739), (639, 638, 737, 738), (638, 637, 736, 737), (637, 636, 735, 736), (636, 635, 734, 735), (635, 634, 733, 734), (634, 633, 732, 733), (633, 632, 731, 732), (632, 631, 730, 731), (631, 630, 729, 730), (630, 629, 728, 729), (629, 628, 727, 728), (628, 627, 726, 727), (627, 626, 725, 726), (626, 625, 724, 725), (625, 624, 723, 724), (624, 623, 722, 723), (623, 622, 721, 722), (622, 621, 720, 721), (621, 620, 719, 720), (620, 619, 718, 719), (619, 618, 717, 718), (618, 617, 716, 717), (617, 616, 715, 716), (616, 615, 714, 715), (615, 614, 713, 714), (614, 613, 712, 713), (613, 612, 711, 712), (612, 611, 710, 711), (611, 610, 709, 710), (610, 609, 708, 709), (609, 608, 707, 708), (608, 607, 706, 707), (607, 606, 705, 706), (606, 605, 704, 705), (605, 604, 703, 704), (604, 603, 702, 703), (603, 602, 701, 702), (0, 404, 601, 2), (404, 405, 600, 601), (405, 406, 599, 600), (406, 407, 598, 599), (407, 408, 597, 598), (408, 409, 596, 597), (409, 410, 595, 596), (410, 411, 594, 595), (411, 412, 593, 594), (412, 413, 592, 593), (413, 414, 591, 592), (414, 415, 590, 591), (415, 416, 589, 590), (416, 417, 588, 589), (417, 418, 587, 588), (418, 419, 586, 587), (419, 420, 585, 586), (420, 421, 584, 585), (421, 422, 583, 584), (422, 423, 582, 583), (423, 424, 581, 582), (424, 425, 580, 581), (425, 426, 579, 580), (426, 427, 578, 579), (427, 428, 577, 578), (428, 429, 576, 577), (429, 430, 575, 576), (430, 431, 574, 575), (431, 432, 573, 574), (432, 433, 572, 573), (433, 434, 571, 572), (434, 435, 570, 571), (435, 436, 569, 570), (436, 437, 568, 569), (437, 438, 567, 568), (438, 439, 566, 567), (439, 440, 565, 566), (440, 441, 564, 565), (441, 442, 563, 564), (442, 443, 562, 563), (443, 444, 561, 562), (444, 445, 560, 561), (445, 446, 559, 560), (446, 447, 558, 559), (447, 448, 557, 558), (448, 449, 556, 557), (449, 450, 555, 556), (450, 451, 554, 555), (451, 452, 553, 554), (452, 453, 552, 553), (453, 454, 551, 552), (454, 455, 550, 551), (455, 456, 549, 550), (456, 457, 548, 549), (457, 458, 547, 548), (458, 459, 546, 547), (459, 460, 545, 546), (460, 461, 544, 545), (461, 462, 543, 544), (462, 463, 542, 543), (463, 464, 541, 542), (464, 465, 540, 541), (465, 466, 539, 540), (466, 467, 538, 539), (467, 468, 537, 538), (468, 469, 536, 537), (469, 470, 535, 536), (470, 471, 534, 535), (471, 472, 533, 534), (472, 473, 532, 533), (473, 474, 531, 532), (474, 475, 530, 531), (475, 476, 529, 530), (476, 477, 528, 529), (477, 478, 527, 528), (478, 479, 526, 527), (479, 480, 525, 526), (480, 481, 524, 525), (481, 482, 523, 524), (482, 483, 522, 523), (483, 484, 521, 522), (484, 485, 520, 521), (485, 486, 519, 520), (486, 487, 518, 519), (487, 488, 517, 518), (488, 489, 516, 517), (489, 490, 515, 516), (490, 491, 514, 515), (491, 492, 513, 514), (492, 493, 512, 513), (493, 494, 511, 512), (494, 495, 510, 511), (495, 496, 509, 510), (496, 497, 508, 509), (497, 498, 507, 508), (498, 499, 506, 507), (499, 500, 505, 506), (500, 501, 504, 505), (501, 502, 503, 504)])
_uv = me_cube.uv_layers.new(name='UVMap')
_uv.uv.foreach_set('vector', [1.0, 0.99, 1.0, 1.0, 1.0, 1.0, 1.0, 0.99, 0.0, 0.99, 0.0, 1.0, 0.0, 1.0, 0.0, 0.99, 0.01, 0.0, 0.0, 0.0, 0.0, 2.078e-07, 0.01, 2.078e-07, 0.99, 1.0, 1.0, 1.0, 1.0, 1.0, 0.99, 1.0, 0.0, 1.0, 0.01, 1.0, 0.01, 1.0, 0.0, 1.0, 0.01, 1.0, 0.02, 1.0, 0.02, 1.0, 0.01, 1.0, 0.02, 1.0, 0.03, 1.0, 0.03, 1.0, 0.02, 1.0, 0.03, 1.0, 0.04, 1.0, 0.04, 1.0, 0.03, 1.0, 0.04, 1.0, 0.05, 1.0, 0.05, 1.0, 0.04, 1.0, 0.05, 1.0, 0.06, 1.0, 0.06, 1.0, 0.05, 1.0, 0.06, 1.0, 0.07, 1.0, 0.07, 1.0, 0.06, 1.0, 0.07, 1.0, 0.08, 1.0, 0.08, 1.0, 0.07, 1.0, 0.08, 1.0, 0.09, 1.0, 0.09, 1.0, 0.08, 1.0, 0.09, 1.0, 0.1, 1.0, 0.1, 1.0, 0.09, 1.0, 0.1, 1.0, 0.11, 1.0, 0.11, 1.0, 0.1, 1.0, 0.11, 1.0, 0.12, 1.0, 0.12, 1.0, 0.11, 1.0, 0.12, 1.0, 0.13, 1.0, 0.13, 1.0, 0.12, 1.0, 0.13, 1.0, 0.14, 1.0, 0.14, 1.0, 0.13, 1.0, 0.14, 1.0, 0.15, 1.0, 0.15, 1.0, 0.14, 1.0, 0.15, 1.0, 0.16, 1.0, 0.16, 1.0, 0.15, 1.0, 0.16, 1.0, 0.17, 1.0, 0.17, 1.0, 0.16, 1.0, 0.17, 1.0, 0.18, 1.0, 0.18, 1.0, 0.17, 1.0, 0.18, 1.0, 0.19, 1.0, 0.19, 1.0, 0.18, 1.0, 0.19, 1.0, 0.2, 1.0, 0.2, 1.0, 0.19, 1.0, 0.2, 1.0, 0.21, 1.0, 0.21, 1.0, 0.2, 1.0, 0.21, 1.0, 0.22, 1.0, 0.22, 1.0, 0.21, 1.0, 0.22, 1.0, 0.23, 1.0, 0.23, 1.0, 0.22, 1.0, 0.23, 1.0, 0.24, 1.0, 0.24, 1.0, 0.23, 1.0, 0.24, 1.0, 0.25, 1.0, 0.25, 1.0, 0.24, 1.0, 0.25, 1.0, 0.26, 1.0, 0.26, 1.0, 0.25, 1.0, 0.26, 1.0, 0.27, 1.0, 0.27, 1.0, 0.26, 1.0, 0.27, 1.0, 0.28, 1.0, 0.28, 1.0, 0.27, 1.0, 0.28, 1.0, 0.29, 1.0, 0.29, 1.0, 0.28, 1.0, 0.29, 1.0, 0.3, 1.0, 0.3, 1.0, 0.29, 1.0, 0.3, 1.0, 0.31, 1.0, 0.31, 1.0, 0.3, 1.0, 0.31, 1.0, 0.32, 1.0, 0.32, 1.0, 0.31, 1.0, 0.32, 1.0, 0.33, 1.0, 0.33, 1.0, 0.32, 1.0, 0.33, 1.0, 0.34, 1.0, 0.34, 1.0, 0.33, 1.0, 0.34, 1.0, 0.35, 1.0, 0.35, 1.0, 0.34, 1.0, 0.35, 1.0, 0.36, 1.0, 0.36, 1.0, 0.35, 1.0, 0.36, 1.0, 0.37, 1.0, 0.37, 1.0, 0.36, 1.0, 0.37, 1.0, 0.38, 1.0, 0.38, 1.0, 0.37, 1.0, 0.38, 1.0, 0.39, 1.0, 0.39, 1.0, 0.38, 1.0, 0.39, 1.0, 0.4, 1.0, 0.4, 1.0, 0.39, 1.0, 0.4, 1.0, 0.41, 1.0, 0.41, 1.0, 0.4, 1.0, 0.41, 1.0, 0.42, 1.0, 0.42, 1.0, 0.41, 1.0, 0.42, 1.0, 0.43, 1.0, 0.43, 1.0, 0.42, 1.0, 0.43, 1.0, 0.44, 1.0, 0.44, 1.0, 0.43, 1.0, 0.44, 1.0, 0.45, 1.0, 0.45, 1.0, 0.44, 1.0, 0.45, 1.0, 0.46, 1.0, 0.46, 1.0, 0.45, 1.0, 0.46, 1.0, 0.47, 1.0, 0.47, 1.0, 0.46, 1.0, 0.47, 1.0, 0.48, 1.0, 0.48, 1.0, 0.47, 1.0, 0.48, 1.0, 0.49, 1.0, 0.49, 1.0, 0.48, 1.0, 0.49, 1.0, 0.5, 1.0, 0.5, 1.0, 0.49, 1.0, 0.5, 1.0, 0.51, 1.0, 0.51, 1.0, 0.5, 1.0, 0.51, 1.0, 0.52, 1.0, 0.52, 1.0, 0.51, 1.0, 0.52, 1.0, 0.53, 1.0, 0.53, 1.0, 0.52, 1.0, 0.53, 1.0, 0.54, 1.0, 0.54, 1.0, 0.53, 1.0, 0.54, 1.0, 0.55, 1.0, 0.55, 1.0, 0.54, 1.0, 0.55, 1.0, 0.56, 1.0, 0.56, 1.0, 0.55, 1.0, 0.56, 1.0, 0.57, 1.0, 0.57, 1.0, 0.56, 1.0, 0.57, 1.0, 0.58, 1.0, 0.58, 1.0, 0.57, 1.0, 0.58, 1.0, 0.59, 1.0, 0.59, 1.0, 0.58, 1.0, 0.59, 1.0, 0.6, 1.0, 0.6, 1.0, 0.59, 1.0, 0.6, 1.0, 0.61, 1.0, 0.61, 1.0, 0.6, 1.0, 0.61, 1.0, 0.62, 1.0, 0.62, 1.0, 0.61, 1.0, 0.62, 1.0, 0.63, 1.0, 0.63, 1.0, 0.62, 1.0, 0.63, 1.0, 0.64, 1.0, 0.64, 1.0, 0.63, 1.0, 0.64, 1.0, 0.65, 1.0, 0.65, 1.0, 0.64, 1.0, 0.65, 1.0, 0.66, 1.0, 0.66, 1.0, 0.65, 1.0, 0.66, 1.0, 0.67, 1.0, 0.67, 1.0, 0.66, 1.0, 0.67, 1.0, 0.68, 1.0, 0.68, 1.0, 0.67, 1.0, 0.68, 1.0, 0.69, 1.0, 0.69, 1.0, 0.68, 1.0, 0.69, 1.0, 0.7, 1.0, 0.7, 1.0, 0.69, 1.0, 0.7, 1.0, 0.71, 1.0, 0.71, 1.0, 0.7, 1.0, 0.71, 1.0, 0.72, 1.0, 0.72, 1.0, 0.71, 1.0, 0.72, 1.0, 0.73, 1.0, 0.73, 1.0, 0.72, 1.0, 0.73, 1.0, 0.74, 1.0, 0.74, 1.0, 0.73, 1.0, 0.74, 1.0, 0.75, 1.0, 0.75, 1.0, 0.74, 1.0, 0.75, 1.0, 0.76, 1.0, 0.76, 1.0, 0.75, 1.0, 0.76, 1.0, 0.77, 1.0, 0.77, 1.0, 0.76, 1.0, 0.77, 1.0, 0.78, 1.0, 0.78, 1.0, 0.77, 1.0, 0.78, 1.0, 0.79, 1.0, 0.79, 1.0, 0.78, 1.0, 0.79, 1.0, 0.8, 1.0, 0.8, 1.0, 0.79, 1.0, 0.8, 1.0, 0.81, 1.0, 0.81, 1.0, 0.8, 1.0, 0.81, 1.0, 0.82, 1.0, 0.82, 1.0, 0.81, 1.0, 0.82, 1.0, 0.83, 1.0, 0.83, 1.0, 0.82, 1.0, 0.83, 1.0, 0.84, 1.0, 0.84, 1.0, 0.83, 1.0, 0.84, 1.0, 0.85, 1.0, 0.85, 1.0, 0.84, 1.0, 0.85, 1.0, 0.86, 1.0, 0.86, 1.0, 0.85, 1.0, 0.86, 1.0, 0.87, 1.0, 0.87, 1.0, 0.86, 1.0, 0.87, 1.0, 0.88, 1.0, 0.88, 1.0, 0.87, 1.0, 0.88, 1.0, 0.89, 1.0, 0.89, 1.0, 0.88, 1.0, 0.89, 1.0, 0.9, 1.0, 0.9, 1.0, 0.89, 1.0, 0.9, 1.0, 0.91, 1.0, 0.91, 1.0, 0.9, 1.0, 0.91, 1.0, 0.92, 1.0, 0.92, 1.0, 0.91, 1.0, 0.92, 1.0, 0.93, 1.0, 0.93, 1.0, 0.92, 1.0, 0.93, 1.0, 0.94, 1.0, 0.94, 1.0, 0.93, 1.0, 0.94, 1.0, 0.95, 1.0, 0.95, 1.0, 0.94, 1.0, 0.95, 1.0, 0.96, 1.0, 0.96, 1.0, 0.95, 1.0, 0.96, 1.0, 0.97, 1.0, 0.97, 1.0, 0.96, 1.0, 0.97, 1.0, 0.98, 1.0, 0.98, 1.0, 0.97, 1.0, 0.98, 1.0, 0.99, 1.0, 0.99, 1.0, 0.98, 1.0, 1.0, 0.0, 0.99, 0.0, 0.99, 2.078e-07, 1.0, 2.078e-07, 0.99, 0.0, 0.98, 0.0, 0.98, 2.078e-07, 0.99, 2.078e-07, 0.98, 0.0, 0.97, 0.0, 0.97, 2.078e-07, 0.98, 2.078e-07, 0.97, 0.0, 0.96, 0.0, 0.96, 2.078e-07, 0.97, 2.078e-07, 0.96, 0.0, 0.95, 0.0, 0.95, 2.078e-07, 0.96, 2.078e-07, 0.95, 0.0, 0.94, 0.0, 0.94, 2.078e-07, 0.95, 2.078e-07, 0.94, 0.0, 0.93, 0.0, 0.93, 2.078e-07, 0.94, 2.078e-07, 0.93, 0.0, 0.92, 0.0, 0.92, 2.078e-07, 0.93, 2.078e-07, 0.92, 0.0, 0.91, 0.0, 0.91, 2.078e-07, 0.92, 2.078e-07, 0.91, 0.0, 0.9, 0.0, 0.9, 2.078e-07, 0.91, 2.078e-07, 0.9, 0.0, 0.89, 0.0, 0.89, 2.078e-07, 0.9, 2.078e-07, 0.89, 0.0, 0.88, 0.0, 0.88, 2.078e-07, 0.89, 2.078e-07, 0.88, 0.0, 0.87, 0.0, 0.87, 2.078e-07, 0.88, 2.078e-07, 0.87, 0.0, 0.86, 0.0, 0.86, 2.078e-07, 0.87, 2.078e-07, 0.86, 0.0, 0.85, 0.0, 0.85, 2.078e-07, 0.86, 2.078e-07, 0.85, 0.0, 0.84, 0.0, 0.84, 2.078e-07, 0.85, 2.078e-07, 0.84, 0.0, 0.83, 0.0, 0.83, 2.078e-07, 0.84, 2.078e-07, 0.83, 0.0, 0.82, 0.0, 0.82, 2.078e-07, 0.83, 2.078e-07, 0.82, 0.0, 0.81, 0.0, 0.81, 2.078e-07, 0.82, 2.078e-07, 0.81, 0.0, 0.8, 0.0, 0.8, 2.078e-07, 0.81, 2.078e-07, 0.8, 0.0, 0.79, 0.0, 0.79, 2.078e-07, 0.8, 2.078e-07, 0.79, 0.0, 0.78, 0.0, 0.78, 2.078e-07, 0.79, 2.078e-07, 0.78, 0.0, 0.77, 0.0, 0.77, 2.078e-07, 0.78, 2.078e-07, 0.77, 0.0, 0.76, 0.0, 0.76, 2.078e-07, 0.77, 2.078e-07, 0.76, 0.0, 0.75, 0.0, 0.75, 2.078e-07, 0.76, 2.078e-07, 0.75, 0.0, 0.74, 0.0, 0.74, 2.078e-07, 0.75, 2.078e-07, 0.74, 0.0, 0.73, 0.0, 0.73, 2.078e-07, 0.74, 2.078e-07, 0.73, 0.0, 0.72, 0.0, 0.72, 2.078e-07, 0.73, 2.078e-07, 0.72, 0.0, 0.71, 0.0, 0.71, 2.078e-07, 0.72, 2.078e-07, 0.71, 0.0, 0.7, 0.0, 0.7, 2.078e-07, 0.71, 2.078e-07, 0.7, 0.0, 0.69, 0.0, 0.69, 2.078e-07, 0.7, 2.078e-07, 0.69, 0.0, 0.68, 0.0, 0.68, 2.078e-07, 0.69, 2.078e-07, 0.68, 0.0, 0.67, 0.0, 0.67, 2.078e-07, 0.68, 2.078e-07, 0.67, 0.0, 0.66, 0.0, 0.66, 2.078e-07, 0.67, 2.078e-07, 0.66, 0.0, 0.65, 0.0, 0.65, 2.078e-07, 0.66, 2.078e-07, 0.65, 0.0, 0.64, 0.0, 0.64, 2.078e-07, 0.65, 2.078e-07, 0.64, 0.0, 0.63, 0.0, 0.63, 2.078e-07, 0.64, 2.078e-07, 0.63, 0.0, 0.62, 0.0, 0.62, 2.078e-07, 0.63, 2.078e-07, 0.62, 0.0, 0.61, 0.0, 0.61, 2.078e-07, 0.62, 2.078e-07, 0.61, 0.0, 0.6, 0.0, 0.6, 2.078e-07, 0.61, 2.078e-07, 0.6, 0.0, 0.59, 0.0, 0.59, 2.078e-07, 0.6, 2.078e-07, 0.59, 0.0, 0.58, 0.0, 0.58, 2.078e-07, 0.59, 2.078e-07, 0.58, 0.0, 0.57, 0.0, 0.57, 2.078e-07, 0.58, 2.078e-07, 0.57, 0.0, 0.56, 0.0, 0.56, 2.078e-07, 0.57, 2.078e-07, 0.56, 0.0, 0.55, 0.0, 0.55, 2.078e-07, 0.56, 2.078e-07, 0.55, 0.0, 0.54, 0.0, 0.54, 2.078e-07, 0.55, 2.078e-07, 0.54, 0.0, 0.53, 0.0, 0.53, 2.078e-07, 0.54, 2.078e-07, 0.53, 0.0, 0.52, 0.0, 0.52, 2.078e-07, 0.53, 2.078e-07, 0.52, 0.0, 0.51, 0.0, 0.51, 2.078e-07, 0.52, 2.078e-07, 0.51, 0.0, 0.5, 0.0, 0.5, 2.078e-07, 0.51, 2.078e-07, 0.5, 0.0, 0.49, 0.0, 0.49, 2.078e-07, 0.5, 2.078e-07, 0.49, 0.0, 0.48, 0.0, 0.48, 2.078e-07, 0.49, 2.078e-07, 0.48, 0.0, 0.47, 0.0, 0.47, 2.078e-07, 0.48, 2.078e-07, 0.47, 0.0, 0.46, 0.0, 0.46, 2.078e-07, 0.47, 2.078e-07, 0.46, 0.0, 0.45, 0.0, 0.45, 2.078e-07, 0.46, 2.078e-07, 0.45, 0.0, 0.44, 0.0, 0.44, 2.078e-07, 0.45, 2.078e-07, 0.44, 0.0, 0.43, 0.0, 0.43, 2.078e-07, 0.44, 2.078e-07, 0.43, 0.0, 0.42, 0.0, 0.42, 2.078e-07, 0.43, 2.078e-07, 0.42, 0.0, 0.41, 0.0, 0.41, 2.078e-07, 0.42, 2.078e-07, 0.41, 0.0, 0.4, 0.0, 0.4, 2.078e-07, 0.41, 2.078e-07, 0.4, 0.0, 0.39, 0.0, 0.39, 2.078e-07, 0.4, 2.078e-07, 0.39, 0.0, 0.38, 0.0, 0.38, 2.078e-07, 0.39, 2.078e-07, 0.38, 0.0, 0.37, 0.0, 0.37, 2.078e-07, 0.38, 2.078e-07, 0.37, 0.0, 0.36, 0.0, 0.36, 2.078e-07, 0.37, 2.078e-07, 0.36, 0.0, 0.35, 0.0, 0.35, 2.078e-07, 0.36, 2.078e-07, 0.35, 0.0, 0.34, 0.0, 0.34, 2.078e-07, 0.35, 2.078e-07, 0.34, 0.0, 0.33, 0.0, 0.33, 2.078e-07, 0.34, 2.078e-07, 0.33, 0.0, 0.32, 0.0, 0.32, 2.078e-07, 0.33, 2.078e-07, 0.32, 0.0, 0.31, 0.0, 0.31, 2.078e-07, 0.32, 2.078e-07, 0.31, 0.0, 0.3, 0.0, 0.3, 2.078e-07, 0.31, 2.078e-07, 0.3, 0.0, 0.29, 0.0, 0.29, 2.078e-07, 0.3, 2.078e-07, 0.29, 0.0, 0.28, 0.0, 0.28, 2.078e-07, 0.29, 2.078e-07, 0.28, 0.0, 0.27, 0.0, 0.27, 2.078e-07, 0.28, 2.078e-07, 0.27, 0.0, 0.26, 0.0, 0.26, 2.078e-07, 0.27, 2.078e-07, 0.26, 0.0, 0.25, 0.0, 0.25, 2.078e-07, 0.26, 2.078e-07, 0.25, 0.0, 0.24, 0.0, 0.24, 2.078e-07, 0.25, 2.078e-07, 0.24, 0.0, 0.23, 0.0, 0.23, 2.078e-07, 0.24, 2.078e-07, 0.23, 0.0, 0.22, 0.0, 0.22, 2.078e-07, 0.23, 2.078e-07, 0.22, 0.0, 0.21, 0.0, 0.21, 2.078e-07, 0.22, 2.078e-07, 0.21, 0.0, 0.2, 0.0, 0.2, 2.078e-07, 0.21, 2.078e-07, 0.2, 0.0, 0.19, 0.0, 0.19, 2.078e-07, 0.2, 2.078e-07, 0.19, 0.0, 0.18, 0.0, 0.18, 2.078e-07, 0.19, 2.078e-07, 0.18, 0.0, 0.17, 0.0, 0.17, 2.078e-07, 0.18, 2.078e-07, 0.17, 0.0, 0.16, 0.0, 0.16, 2.078e-07, 0.17, 2.078e-07, 0.16, 0.0, 0.15, 0.0, 0.15, 2.078e-07, 0.16, 2.078e-07, 0.15, 0.0, 0.14, 0.0, 0.14, 2.078e-07, 0.15, 2.078e-07, 0.14, 0.0, 0.13, 0.0, 0.13, 2.078e-07, 0.14, 2.078e-07, 0.13, 0.0, 0.12, 0.0, 0.12, 2.078e-07, 0.13, 2.078e-07, 0.12, 0.0, 0.11, 0.0, 0.11, 2.078e-07, 0.12, 2.078e-07, 0.11, 0.0, 0.1, 0.0, 0.1, 2.078e-07, 0.11, 2.078e-07, 0.1, 0.0, 0.09, 0.0, 0.09, 2.078e-07, 0.1, 2.078e-07, 0.09, 0.0, 0.08, 0.0, 0.08, 2.078e-07, 0.09, 2.078e-07, 0.08, 0.0, 0.07, 0.0, 0.07, 2.078e-07, 0.08, 2.078e-07, 0.07, 0.0, 0.06, 0.0, 0.06, 2.078e-07, 0.07, 2.078e-07, 0.06, 0.0, 0.05, 0.0, 0.05, 2.078e-07, 0.06, 2.078e-07, 0.05, 0.0, 0.04, 0.0, 0.04, 2.078e-07, 0.05, 2.078e-07, 0.04, 0.0, 0.03, 0.0, 0.03, 2.078e-07, 0.04, 2.078e-07, 0.03, 0.0, 0.02, 0.0, 0.02, 2.078e-07, 0.03, 2.078e-07, 0.02, 0.0, 0.01, 0.0, 0.01, 2.078e-07, 0.02, 2.078e-07, 0.0, 0.0, 0.0, 0.01, 0.0, 0.01, 0.0, 2.078e-07, 0.0, 0.01, 0.0, 0.02, 0.0, 0.02, 0.0, 0.01, 0.0, 0.02, 0.0, 0.03, 0.0, 0.03, 0.0, 0.02, 0.0, 0.03, 0.0, 0.04, 0.0, 0.04, 0.0, 0.03, 0.0, 0.04, 0.0, 0.05, 0.0, 0.05, 0.0, 0.04, 0.0, 0.05, 0.0, 0.06, 0.0, 0.06, 0.0, 0.05, 0.0, 0.06, 0.0, 0.07, 0.0, 0.07, 0.0, 0.06, 0.0, 0.07, 0.0, 0.08, 0.0, 0.08, 0.0, 0.07, 0.0, 0.08, 0.0, 0.09, 0.0, 0.09, 0.0, 0.08, 0.0, 0.09, 0.0, 0.1, 0.0, 0.1, 0.0, 0.09, 0.0, 0.1, 0.0, 0.11, 0.0, 0.11, 0.0, 0.1, 0.0, 0.11, 0.0, 0.12, 0.0, 0.12, 0.0, 0.11, 0.0, 0.12, 0.0, 0.13, 0.0, 0.13, 0.0, 0.12, 0.0, 0.13, 0.0, 0.14, 0.0, 0.14, 0.0, 0.13, 0.0, 0.14, 0.0, 0.15, 0.0, 0.15, 0.0, 0.14, 0.0, 0.15, 0.0, 0.16, 0.0, 0.16, 0.0, 0.15, 0.0, 0.16, 0.0, 0.17, 0.0, 0.17, 0.0, 0.16, 0.0, 0.17, 0.0, 0.18, 0.0, 0.18, 0.0, 0.17, 0.0, 0.18, 0.0, 0.19, 0.0, 0.19, 0.0, 0.18, 0.0, 0.19, 0.0, 0.2, 0.0, 0.2, 0.0, 0.19, 0.0, 0.2, 0.0, 0.21, 0.0, 0.21, 0.0, 0.2, 0.0, 0.21, 0.0, 0.22, 0.0, 0.22, 0.0, 0.21, 0.0, 0.22, 0.0, 0.23, 0.0, 0.23, 0.0, 0.22, 0.0, 0.23, 0.0, 0.24, 0.0, 0.24, 0.0, 0.23, 0.0, 0.24, 0.0, 0.25, 0.0, 0.25, 0.0, 0.24, 0.0, 0.25, 0.0, 0.26, 0.0, 0.26, 0.0, 0.25, 0.0, 0.26, 0.0, 0.27, 0.0, 0.27, 0.0, 0.26, 0.0, 0.27, 0.0, 0.28, 0.0, 0.28, 0.0, 0.27, 0.0, 0.28, 0.0, 0.29, 0.0, 0.29, 0.0, 0.28, 0.0, 0.29, 0.0, 0.3, 0.0, 0.3, 0.0, 0.29, 0.0, 0.3, 0.0, 0.31, 0.0, 0.31, 0.0, 0.3, 0.0, 0.31, 0.0, 0.32, 0.0, 0.32, 0.0, 0.31, 0.0, 0.32, 0.0, 0.33, 0.0, 0.33, 0.0, 0.32, 0.0, 0.33, 0.0, 0.34, 0.0, 0.34, 0.0, 0.33, 0.0, 0.34, 0.0, 0.35, 0.0, 0.35, 0.0, 0.34, 0.0, 0.35, 0.0, 0.36, 0.0, 0.36, 0.0, 0.35, 0.0, 0.36, 0.0, 0.37, 0.0, 0.37, 0.0, 0.36, 0.0, 0.37, 0.0, 0.38, 0.0, 0.38, 0.0, 0.37, 0.0, 0.38, 0.0, 0.39, 0.0, 0.39, 0.0, 0.38, 0.0, 0.39, 0.0, 0.4, 0.0, 0.4, 0.0, 0.39, 0.0, 0.4, 0.0, 0.41, 0.0, 0.41, 0.0, 0.4, 0.0, 0.41, 0.0, 0.42, 0.0, 0.42, 0.0, 0.41, 0.0, 0.42, 0.0, 0.43, 0.0, 0.43, 0.0, 0.42, 0.0, 0.43, 0.0, 0.44, 0.0, 0.44, 0.0, 0.43, 0.0, 0.44, 0.0, 0.45, 0.0, 0.45, 0.0, 0.44, 0.0, 0.45, 0.0, 0.46, 0.0, 0.46, 0.0, 0.45, 0.0, 0.46, 0.0, 0.47, 0.0, 0.47, 0.0, 0.46, 0.0, 0.47, 0.0, 0.48, 0.0, 0.48, 0.0, 0.47, 0.0, 0.48, 0.0, 0.49, 0.0, 0.49, 0.0, 0.48, 0.0, 0.49, 0.0, 0.5, 0.0, 0.5, 0.0, 0.49, 0.0, 0.5, 0.0, 0.51, 0.0, 0.51, 0.0, 0.5, 0.0, 0.51, 0.0, 0.52, 0.0, 0.52, 0.0, 0.51, 0.0, 0.52, 0.0, 0.53, 0.0, 0.53, 0.0, 0.52, 0.0, 0.53, 0.0, 0.54, 0.0, 0.54, 0.0, 0.53, 0.0, 0.54, 0.0, 0.55, 0.0, 0.55, 0.0, 0.54, 0.0, 0.55, 0.0, 0.56, 0.0, 0.56, 0.0, 0.55, 0.0, 0.56, 0.0, 0.57, 0.0, 0.57, 0.0, 0.56, 0.0, 0.57, 0.0, 0.58, 0.0, 0.58, 0.0, 0.57, 0.0, 0.58, 0.0, 0.59, 0.0, 0.59, 0.0, 0.58, 0.0, 0.59, 0.0, 0.6, 0.0, 0.6, 0.0, 0.59, 0.0, 0.6, 0.0, 0.61, 0.0, 0.61, 0.0, 0.6, 0.0, 0.61, 0.0, 0.62, 0.0, 0.62, 0.0, 0.61, 0.0, 0.62, 0.0, 0.63, 0.0, 0.63, 0.0, 0.62, 0.0, 0.63, 0.0, 0.64, 0.0, 0.64, 0.0, 0.63, 0.0, 0.64, 0.0, 0.65, 0.0, 0.65, 0.0, 0.64, 0.0, 0.65, 0.0, 0.66, 0.0, 0.66, 0.0, 0.65, 0.0, 0.66, 0.0, 0.67, 0.0, 0.67, 0.0, 0.66, 0.0, 0.67, 0.0, 0.68, 0.0, 0.68, 0.0, 0.67, 0.0, 0.68, 0.0, 0.69, 0.0, 0.69, 0.0, 0.68, 0.0, 0.69, 0.0, 0.7, 0.0, 0.7, 0.0, 0.69, 0.0, 0.7, 0.0, 0.71, 0.0, 0.71, 0.0, 0.7, 0.0, 0.71, 0.0, 0.72, 0.0, 0.72, 0.0, 0.71, 0.0, 0.72, 0.0, 0.73, 0.0, 0.73, 0.0, 0.72, 0.0, 0.73, 0.0, 0.74, 0.0, 0.74, 0.0, 0.73, 0.0, 0.74, 0.0, 0.75, 0.0, 0.75, 0.0, 0.74, 0.0, 0.75, 0.0, 0.76, 0.0, 0.76, 0.0, 0.75, 0.0, 0.76, 0.0, 0.77, 0.0, 0.77, 0.0, 0.76, 0.0, 0.77, 0.0, 0.78, 0.0, 0.78, 0.0, 0.77, 0.0, 0.78, 0.0, 0.79, 0.0, 0.79, 0.0, 0.78, 0.0, 0.79, 0.0, 0.8, 0.0, 0.8, 0.0, 0.79, 0.0, 0.8, 0.0, 0.81, 0.0, 0.81, 0.0, 0.8, 0.0, 0.81, 0.0, 0.82, 0.0, 0.82, 0.0, 0.81, 0.0, 0.82, 0.0, 0.83, 0.0, 0.83, 0.0, 0.82, 0.0, 0.83, 0.0, 0.84, 0.0, 0.84, 0.0, 0.83, 0.0, 0.84, 0.0, 0.85, 0.0, 0.85, 0.0, 0.84, 0.0, 0.85, 0.0, 0.86, 0.0, 0.86, 0.0, 0.85, 0.0, 0.86, 0.0, 0.87, 0.0, 0.87, 0.0, 0.86, 0.0, 0.87, 0.0, 0.88, 0.0, 0.88, 0.0, 0.87, 0.0, 0.88, 0.0, 0.89, 0.0, 0.89, 0.0, 0.88, 0.0, 0.89, 0.0, 0.9, 0.0, 0.9, 0.0, 0.89, 0.0, 0.9, 0.0, 0.91, 0.0, 0.91, 0.0, 0.9, 0.0, 0.91, 0.0, 0.92, 0.0, 0.92, 0.0, 0.91, 0.0, 0.92, 0.0, 0.93, 0.0, 0.93, 0.0, 0.92, 0.0, 0.93, 0.0, 0.94, 0.0, 0.94, 0.0, 0.93, 0.0, 0.94, 0.0, 0.95, 0.0, 0.95, 0.0, 0.94, 0.0, 0.95, 0.0, 0.96, 0.0, 0.96, 0.0, 0.95, 0.0, 0.96, 0.0, 0.97, 0.0, 0.97, 0.0, 0.96, 0.0, 0.97, 0.0, 0.98, 0.0, 0.98, 0.0, 0.97, 0.0, 0.98, 0.0, 0.99, 0.0, 0.99, 0.0, 0.98, 1.0, 2.078e-07, 1.0, 0.01, 1.0, 0.01, 1.0, 0.0, 1.0, 0.01, 1.0, 0.02, 1.0, 0.02, 1.0, 0.01, 1.0, 0.02, 1.0, 0.03, 1.0, 0.03, 1.0, 0.02, 1.0, 0.03, 1.0, 0.04, 1.0, 0.04, 1.0, 0.03, 1.0, 0.04, 1.0, 0.05, 1.0, 0.05, 1.0, 0.04, 1.0, 0.05, 1.0, 0.06, 1.0, 0.06, 1.0, 0.05, 1.0, 0.06, 1.0, 0.07, 1.0, 0.07, 1.0, 0.06, 1.0, 0.07, 1.0, 0.08, 1.0, 0.08, 1.0, 0.07, 1.0, 0.08, 1.0, 0.09, 1.0, 0.09, 1.0, 0.08, 1.0, 0.09, 1.0, 0.1, 1.0, 0.1, 1.0, 0.09, 1.0, 0.1, 1.0, 0.11, 1.0, 0.11, 1.0, 0.1, 1.0, 0.11, 1.0, 0.12, 1.0, 0.12, 1.0, 0.11, 1.0, 0.12, 1.0, 0.13, 1.0, 0.13, 1.0, 0.12, 1.0, 0.13, 1.0, 0.14, 1.0, 0.14, 1.0, 0.13, 1.0, 0.14, 1.0, 0.15, 1.0, 0.15, 1.0, 0.14, 1.0, 0.15, 1.0, 0.16, 1.0, 0.16, 1.0, 0.15, 1.0, 0.16, 1.0, 0.17, 1.0, 0.17, 1.0, 0.16, 1.0, 0.17, 1.0, 0.18, 1.0, 0.18, 1.0, 0.17, 1.0, 0.18, 1.0, 0.19, 1.0, 0.19, 1.0, 0.18, 1.0, 0.19, 1.0, 0.2, 1.0, 0.2, 1.0, 0.19, 1.0, 0.2, 1.0, 0.21, 1.0, 0.21, 1.0, 0.2, 1.0, 0.21, 1.0, 0.22, 1.0, 0.22, 1.0, 0.21, 1.0, 0.22, 1.0, 0.23, 1.0, 0.23, 1.0, 0.22, 1.0, 0.23, 1.0, 0.24, 1.0, 0.24, 1.0, 0.23, 1.0, 0.24, 1.0, 0.25, 1.0, 0.25, 1.0, 0.24, 1.0, 0.25, 1.0, 0.26, 1.0, 0.26, 1.0, 0.25, 1.0, 0.26, 1.0, 0.27, 1.0, 0.27, 1.0, 0.26, 1.0, 0.27, 1.0, 0.28, 1.0, 0.28, 1.0, 0.27, 1.0, 0.28, 1.0, 0.29, 1.0, 0.29, 1.0, 0.28, 1.0, 0.29, 1.0, 0.3, 1.0, 0.3, 1.0, 0.29, 1.0, 0.3, 1.0, 0.31, 1.0, 0.31, 1.0, 0.3, 1.0, 0.31, 1.0, 0.32, 1.0, 0.32, 1.0, 0.31, 1.0, 0.32, 1.0, 0.33, 1.0, 0.33, 1.0, 0.32, 1.0, 0.33, 1.0, 0.34, 1.0, 0.34, 1.0, 0.33, 1.0, 0.34, 1.0, 0.35, 1.0, 0.35, 1.0, 0.34, 1.0, 0.35, 1.0, 0.36, 1.0, 0.36, 1.0, 0.35, 1.0, 0.36, 1.0, 0.37, 1.0, 0.37, 1.0, 0.36, 1.0, 0.37, 1.0, 0.38, 1.0, 0.38, 1.0, 0.37, 1.0, 0.38, 1.0, 0.39, 1.0, 0.39, 1.0, 0.38, 1.0, 0.39, 1.0, 0.4, 1.0, 0.4, 1.0, 0.39, 1.0, 0.4, 1.0, 0.41, 1.0, 0.41, 1.0, 0.4, 1.0, 0.41, 1.0, 0.42, 1.0, 0.42, 1.0, 0.41, 1.0, 0.42, 1.0, 0.43, 1.0, 0.43, 1.0, 0.42, 1.0, 0.43, 1.0, 0.44, 1.0, 0.44, 1.0, 0.43, 1.0, 0.44, 1.0, 0.45, 1.0, 0.45, 1.0, 0.44, 1.0, 0.45, 1.0, 0.46, 1.0, 0.46, 1.0, 0.45, 1.0, 0.46, 1.0, 0.47, 1.0, 0.47, 1.0, 0.46, 1.0, 0.47, 1.0, 0.48, 1.0, 0.48, 1.0, 0.47, 1.0, 0.48, 1.0, 0.49, 1.0, 0.49, 1.0, 0.48, 1.0, 0.49, 1.0, 0.5, 1.0, 0.5, 1.0, 0.49, 1.0, 0.5, 1.0, 0.51, 1.0, 0.51, 1.0, 0.5, 1.0, 0.51, 1.0, 0.52, 1.0, 0.52, 1.0, 0.51, 1.0, 0.52, 1.0, 0.53, 1.0, 0.53, 1.0, 0.52, 1.0, 0.53, 1.0, 0.54, 1.0, 0.54, 1.0, 0.53, 1.0, 0.54, 1.0, 0.55, 1.0, 0.55, 1.0, 0.54, 1.0, 0.55, 1.0, 0.56, 1.0, 0.56, 1.0, 0.55, 1.0, 0.56, 1.0, 0.57, 1.0, 0.57, 1.0, 0.56, 1.0, 0.57, 1.0, 0.58, 1.0, 0.58, 1.0, 0.57, 1.0, 0.58, 1.0, 0.59, 1.0, 0.59, 1.0, 0.58, 1.0, 0.59, 1.0, 0.6, 1.0, 0.6, 1.0, 0.59, 1.0, 0.6, 1.0, 0.61, 1.0, 0.61, 1.0, 0.6, 1.0, 0.61, 1.0, 0.62, 1.0, 0.62, 1.0, 0.61, 1.0, 0.62, 1.0, 0.63, 1.0, 0.63, 1.0, 0.62, 1.0, 0.63, 1.0, 0.64, 1.0, 0.64, 1.0, 0.63, 1.0, 0.64, 1.0, 0.65, 1.0, 0.65, 1.0, 0.64, 1.0, 0.65, 1.0, 0.66, 1.0, 0.66, 1.0, 0.65, 1.0, 0.66, 1.0, 0.67, 1.0, 0.67, 1.0, 0.66, 1.0, 0.67, 1.0, 0.68, 1.0, 0.68, 1.0, 0.67, 1.0, 0.68, 1.0, 0.69, 1.0, 0.69, 1.0, 0.68, 1.0, 0.69, 1.0, 0.7, 1.0, 0.7, 1.0, 0.69, 1.0, 0.7, 1.0, 0.71, 1.0, 0.71, 1.0, 0.7, 1.0, 0.71, 1.0, 0.72, 1.0, 0.72, 1.0, 0.71, 1.0, 0.72, 1.0, 0.73, 1.0, 0.73, 1.0, 0.72, 1.0, 0.73, 1.0, 0.74, 1.0, 0.74, 1.0, 0.73, 1.0, 0.74, 1.0, 0.75, 1.0, 0.75, 1.0, 0.74, 1.0, 0.75, 1.0, 0.76, 1.0, 0.76, 1.0, 0.75, 1.0, 0.76, 1.0, 0.77, 1.0, 0.77, 1.0, 0.76, 1.0, 0.77, 1.0, 0.78, 1.0, 0.78, 1.0, 0.77, 1.0, 0.78, 1.0, 0.79, 1.0, 0.79, 1.0, 0.78, 1.0, 0.79, 1.0, 0.8, 1.0, 0.8, 1.0, 0.79, 1.0, 0.8, 1.0, 0.81, 1.0, 0.81, 1.0, 0.8, 1.0, 0.81, 1.0, 0.82, 1.0, 0.82, 1.0, 0.81, 1.0, 0.82, 1.0, 0.83, 1.0, 0.83, 1.0, 0.82, 1.0, 0.83, 1.0, 0.84, 1.0, 0.84, 1.0, 0.83, 1.0, 0.84, 1.0, 0.85, 1.0, 0.85, 1.0, 0.84, 1.0, 0.85, 1.0, 0.86, 1.0, 0.86, 1.0, 0.85, 1.0, 0.86, 1.0, 0.87, 1.0, 0.87, 1.0, 0.86, 1.0, 0.87, 1.0, 0.88, 1.0, 0.88, 1.0, 0.87, 1.0, 0.88, 1.0, 0.89, 1.0, 0.89, 1.0, 0.88, 1.0, 0.89, 1.0, 0.9, 1.0, 0.9, 1.0, 0.89, 1.0, 0.9, 1.0, 0.91, 1.0, 0.91, 1.0, 0.9, 1.0, 0.91, 1.0, 0.92, 1.0, 0.92, 1.0, 0.91, 1.0, 0.92, 1.0, 0.93, 1.0, 0.93, 1.0, 0.92, 1.0, 0.93, 1.0, 0.94, 1.0, 0.94, 1.0, 0.93, 1.0, 0.94, 1.0, 0.95, 1.0, 0.95, 1.0, 0.94, 1.0, 0.95, 1.0, 0.96, 1.0, 0.96, 1.0, 0.95, 1.0, 0.96, 1.0, 0.97, 1.0, 0.97, 1.0, 0.96, 1.0, 0.97, 1.0, 0.98, 1.0, 0.98, 1.0, 0.97, 1.0, 0.98, 1.0, 0.99, 1.0, 0.99, 1.0, 0.98])
me_cube.use_remesh_fix_poles = True
me_cube.use_remesh_preserve_attributes = False
me_cube.use_mirror_vertex_groups = False
me_cube.update()

# ---- objects
ob_cube = bpy.data.objects.new('Cube', me_cube)

# ---- transforms, parenting, visibility, modifiers, constraints
ob_cube.location = (0.0, 0.0, 0.0)
ob_cube.lineart.crease_threshold = 0.0

# ---- collection membership
col_collection.objects.link(ob_cube)

# ---- scene / render settings (as saved in the file)
scene.frame_start = 1; scene.frame_end = 250; scene.frame_set(1)
scene.render.engine = 'BLENDER_EEVEE_NEXT'
scene.cycles.use_denoising = False
scene.cycles.samples = 128
scene.cycles.sampling_pattern = 'TABULATED_SOBOL'
scene.cycles.use_adaptive_sampling = False
scene.cycles.use_light_tree = False
scene.view_settings.view_transform = 'Filmic'
bpy.context.view_layer.update()

# ---- added for rendering (the .blend has no active camera and no usable light): camera, sun
cam_auto = bpy.data.cameras.new('AutoCamera')
cam_auto.lens = 50.0
cam_auto.sensor_width = 36.0
cam_auto.clip_end = 1000.0
ob_auto_camera = bpy.data.objects.new('AutoCamera', cam_auto)
scene.collection.objects.link(ob_auto_camera)
ob_auto_camera.location = (1.60254, -2.42304, 1.28203)
ob_auto_camera.rotation_euler = (1.09748, -7.21219e-08, 0.694738)
scene.camera = ob_auto_camera
light_auto_sun = bpy.data.lights.new('AutoSun', 'SUN')
light_auto_sun.energy = 3.0
light_auto_sun.angle = 0.0523599
ob_auto_sun = bpy.data.objects.new('AutoSun', light_auto_sun)
scene.collection.objects.link(ob_auto_sun)
ob_auto_sun.rotation_euler = (0.872665, 0.174533, 0.523599)
bpy.context.view_layer.update()
